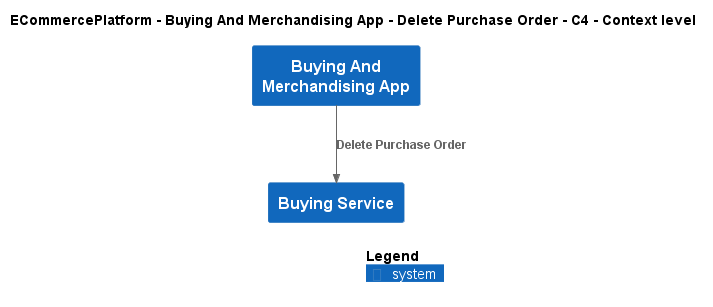

The diagram above was rendered by PlantUML. Its source (embedded in the PNG):
@startuml
!include ..\..\..\..\..\.c4s\C4_Context.puml

AddElementTag("c4interflow:lifecycle:new", $bgColor=green, $fontColor=#ffffff, $borderColor=green, $shadowing="False")
AddElementTag("c4interflow:lifecycle:changed", $bgColor=orange, $fontColor=#ffffff, $borderColor=orange, $shadowing="False")
AddElementTag("c4interflow:lifecycle:removed", $bgColor=red, $fontColor=#ffffff, $borderColor=red, $shadowing="False")

AddRelTag("c4interflow:lifecycle:new", $textColor=green, $lineColor=green)
AddRelTag("c4interflow:lifecycle:changed", $textColor=orange, $lineColor=orange)
AddRelTag("c4interflow:lifecycle:removed", $textColor=red, $lineColor=red)

SHOW_PERSON_PORTRAIT()
LAYOUT_TOP_DOWN()

skinparam linetype polyline

title ECommercePlatform - Buying And Merchandising App - Delete Purchase Order - C4 - Context level

System(ECommercePlatform.SoftwareSystems.BuyingAndMerchandisingApp, "Buying And Merchandising App", "")
System(ECommercePlatform.SoftwareSystems.BuyingService, "Buying Service", "")

Rel(ECommercePlatform.SoftwareSystems.BuyingAndMerchandisingApp, ECommercePlatform.SoftwareSystems.BuyingService, "Delete Purchase Order")


SHOW_LEGEND()
@enduml